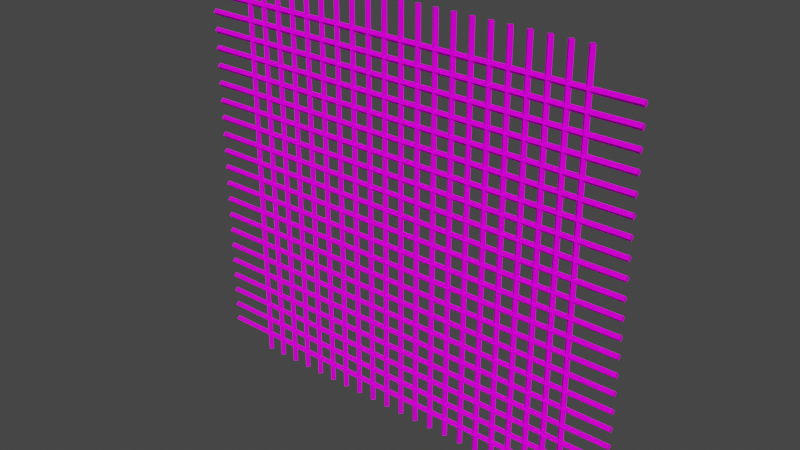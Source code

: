 # Source: gate.blend  (saved by Blender 3.6.13; exported with 4.5.12 LTS)
import bpy
from mathutils import Matrix  # noqa: F401  (used for matrix-valued properties, if any)

bpy.ops.wm.read_factory_settings(use_empty=True)
scene = bpy.context.scene
scene.name = 'Scene'

# ---- collections
col_collection = bpy.data.collections.new('Collection'); scene.collection.children.link(col_collection)

# ---- images (referenced by path relative to the original .blend; pixels are not part of the script)
import os
ASSET_DIR = os.environ.get("B2B_ASSET_DIR", "")  # directory of the original .blend (textures are referenced by path, not embedded)
HERE = os.path.dirname(os.path.abspath(__file__))  # packed textures are extracted next to this script under _unpacked/

def load_image(name, relpath, width, height, colorspace="sRGB"):
    """Load a texture the original file referenced (path relative to the .blend, or extracted next to this script)."""
    p = next((c for c in (os.path.join(HERE, relpath), os.path.join(ASSET_DIR, relpath)) if relpath and os.path.exists(c)), "")
    if p:
        img = bpy.data.images.load(p, check_existing=True)
        img.name = name
    else:  # same state as the original file: an image datablock whose file is absent (Cycles renders it pink)
        img = bpy.data.images.new(name, width, height)
        img.source = "FILE"
        img.filepath = "//" + (relpath or name)
    img.colorspace_settings.name = colorspace
    return img
img_rock030_1k_png_color_png = load_image('Rock030_1K-PNG_Color.png', 'Rock030_1K-PNG_Color.png', 1024, 1024, 'sRGB')

# ---- materials (node trees are filled in below, after node groups)
mat_material_001 = bpy.data.materials.new('Material.001')
mat_material_001.use_transparent_shadow = False

# ---- material node trees
mat_material_001.use_nodes = True; mat_material_001.node_tree.nodes.clear()
_N = mat_material_001.node_tree.nodes; _L = mat_material_001.node_tree.links
n0 = _N.new('ShaderNodeBsdfPrincipled'); n0.name = 'Principled BSDF'; n0.location = (10, 300)
n0.distribution = 'GGX'
n0.subsurface_method = 'RANDOM_WALK_SKIN'
n0.inputs[3].default_value = 1.45
n0.inputs[13].default_value = 0.0
n0.inputs[27].default_value = (0.0, 0.0, 0.0, 1.0)
n0.inputs[28].default_value = 1.0
n1 = _N.new('ShaderNodeOutputMaterial'); n1.name = 'Material Output'; n1.location = (300, 300)
n2 = _N.new('ShaderNodeTexImage'); n2.name = 'Image Texture'; n2.location = (-280, 275)
n2.image = img_rock030_1k_png_color_png
_L.new(n0.outputs[0], n1.inputs[0])
_L.new(n2.outputs[0], n0.inputs[0])
n1.is_active_output = True

# ---- world
world_world = bpy.data.worlds.new('World'); scene.world = world_world
world_world.use_nodes = True; world_world.node_tree.nodes.clear()
_N = world_world.node_tree.nodes; _L = world_world.node_tree.links
n0 = _N.new('ShaderNodeOutputWorld'); n0.name = 'World Output'; n0.location = (300, 300)
n1 = _N.new('ShaderNodeBackground'); n1.name = 'Background'; n1.location = (10, 300)
n1.inputs[0].default_value = (0.05088, 0.05088, 0.05088, 1.0)
_L.new(n1.outputs[0], n0.inputs[0])
n0.is_active_output = True
world_world.color = (0.05088, 0.05088, 0.05088)
world_world.use_sun_shadow = False
world_world.sun_shadow_jitter_overblur = 0.0

# ---- meshes
me_cube_001 = bpy.data.meshes.new('Cube.001')
me_cube_001.from_pydata([(-22.04, -2.805e-06, -2.855), (-22.04, -2.805e-06, 44.61), (-21.69, 0.3455, -2.855), (-21.69, 0.3455, 44.61), (-21.69, -0.3455, -2.855), (-21.69, -0.3455, 44.61), (-21.35, -2.805e-06, -2.855), (-21.35, -2.805e-06, 44.61)], [], [(0, 1, 3, 2), (2, 3, 7, 6), (6, 7, 5, 4), (4, 5, 1, 0), (2, 6, 4, 0), (7, 3, 1, 5)])
_uv = me_cube_001.uv_layers.new(name='UVMap')
_uv.uv.foreach_set('vector', [0.0373, 0.906, 0.0373, 0.0, 0.04663, 0.0, 0.04663, 0.906, 0.04663, 0.906, 0.04663, 0.0, 0.05595, 0.0, 0.05595, 0.906, 0.05595, 0.906, 0.05595, 0.0, 0.06528, 0.0, 0.06528, 0.906, 0.06528, 0.906, 0.06528, 0.0, 0.0746, 0.0, 0.0746, 0.906, 0.08393, 0.009325, 0.0746, 0.009325, 0.0746, -4.521e-08, 0.08393, -2.307e-08, 0.08393, 0.009325, 0.08393, 0.01865, 0.0746, 0.01865, 0.0746, 0.009325])
me_cube_001.materials.append(mat_material_001)
me_cube_001.update()
me_cube_002 = bpy.data.meshes.new('Cube.002')
me_cube_002.from_pydata([(-40.96, -5.457e-06, -27.3), (-40.96, -5.457e-06, 25.1), (-40.62, 0.3455, -27.3), (-40.62, 0.3455, 25.1), (-40.62, -0.3455, -27.3), (-40.62, -0.3455, 25.1), (-40.27, -5.457e-06, -27.3), (-40.27, -5.457e-06, 25.1)], [], [(0, 1, 3, 2), (2, 3, 7, 6), (6, 7, 5, 4), (4, 5, 1, 0), (2, 6, 4, 0), (7, 3, 1, 5)])
_uv = me_cube_002.uv_layers.new(name='UVMap')
_uv.uv.foreach_set('vector', [0.0, 1.0, 0.0, 0.0, 0.009325, 0.0, 0.009325, 1.0, 0.01865, 1.0, 0.01865, 0.0, 0.02798, 0.0, 0.02798, 1.0, 0.02798, 1.0, 0.02798, 0.0, 0.0373, 0.0, 0.0373, 1.0, 0.009325, 1.0, 0.009325, 0.0, 0.01865, 0.0, 0.01865, 1.0, 0.08393, 0.02798, 0.0746, 0.02798, 0.0746, 0.01865, 0.08393, 0.01865, 0.08393, 0.02798, 0.08393, 0.0373, 0.0746, 0.0373, 0.0746, 0.02798])
me_cube_002.materials.append(mat_material_001)
me_cube_002.update()

# ---- objects
ob_cube = bpy.data.objects.new('Cube', me_cube_001)
ob_cube_001 = bpy.data.objects.new('Cube.001', me_cube_002)

# ---- transforms, parenting, visibility, modifiers, constraints
ob_cube.location = (0.0, 0.0, 0.0)
_m = ob_cube.modifiers.new('Array', 'ARRAY')
_m.count = 21
_m.relative_offset_displace = (3.0, 0.0, 0.0)
ob_cube_001.location = (0.0, 0.0, 0.0)
ob_cube_001.rotation_euler = (-0.0, 1.571, 0.0)
_m = ob_cube_001.modifiers.new('Array', 'ARRAY')
_m.count = 21
_m.relative_offset_displace = (3.0, 0.0, 0.0)

# ---- collection membership
col_collection.objects.link(ob_cube)
col_collection.objects.link(ob_cube_001)

# ---- scene / render settings (as saved in the file)
scene.frame_start = 1; scene.frame_end = 250; scene.frame_set(1)
scene.render.engine = 'BLENDER_EEVEE_NEXT'
scene.cycles.sampling_pattern = 'TABULATED_SOBOL'
scene.view_settings.view_transform = 'Filmic'
bpy.context.view_layer.update()

# ---- added for rendering (the .blend has no active camera and no usable light): camera, sun
cam_auto = bpy.data.cameras.new('AutoCamera')
cam_auto.lens = 50.0
cam_auto.sensor_width = 36.0
cam_auto.clip_end = 1148.03
ob_auto_camera = bpy.data.objects.new('AutoCamera', cam_auto)
scene.collection.objects.link(ob_auto_camera)
ob_auto_camera.location = (64.3141, -78.4984, 73.2119)
ob_auto_camera.rotation_euler = (1.09748, -7.21219e-08, 0.694738)
scene.camera = ob_auto_camera
light_auto_sun = bpy.data.lights.new('AutoSun', 'SUN')
light_auto_sun.energy = 3.0
light_auto_sun.angle = 0.0523599
ob_auto_sun = bpy.data.objects.new('AutoSun', light_auto_sun)
scene.collection.objects.link(ob_auto_sun)
ob_auto_sun.rotation_euler = (0.872665, 0.174533, 0.523599)
bpy.context.view_layer.update()
